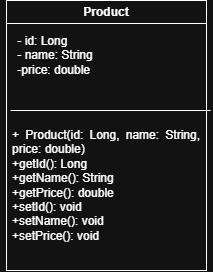

The diagram above was exported from draw.io. Its source (the exported page's mxGraphModel, read from the mxfile embedded in the PNG):
<mxGraphModel dx="906" dy="494" grid="1" gridSize="10" guides="1" tooltips="1" connect="1" arrows="1" fold="1" page="1" pageScale="1" pageWidth="827" pageHeight="1169" math="0" shadow="0">
  <root>
    <mxCell id="0" />
    <mxCell id="1" parent="0" />
    <mxCell id="vPuz8dZ3DdhgUAYCa5ow-1" parent="1" style="swimlane;whiteSpace=wrap;html=1;" value="Product" vertex="1">
      <mxGeometry height="270" width="200" x="310" y="180" as="geometry" />
    </mxCell>
    <mxCell id="vPuz8dZ3DdhgUAYCa5ow-2" parent="vPuz8dZ3DdhgUAYCa5ow-1" style="text;html=1;whiteSpace=wrap;strokeColor=none;fillColor=none;align=center;verticalAlign=middle;rounded=0;" value="&lt;div style=&quot;text-align: justify;&quot;&gt;&lt;span style=&quot;background-color: transparent; color: light-dark(rgb(0, 0, 0), rgb(255, 255, 255));&quot;&gt;- id: Long&lt;/span&gt;&lt;/div&gt;&lt;div style=&quot;text-align: justify;&quot;&gt;- name: String&lt;/div&gt;&lt;div style=&quot;text-align: justify;&quot;&gt;-price: double&lt;/div&gt;" vertex="1">
      <mxGeometry height="30" width="110" x="-6" y="40" as="geometry" />
    </mxCell>
    <mxCell id="vPuz8dZ3DdhgUAYCa5ow-3" edge="1" parent="vPuz8dZ3DdhgUAYCa5ow-1" style="endArrow=none;html=1;rounded=0;exitX=0;exitY=0.5;exitDx=0;exitDy=0;entryX=1;entryY=0.5;entryDx=0;entryDy=0;" value="">
      <mxGeometry height="50" relative="1" width="50" as="geometry">
        <mxPoint x="4" y="110" as="sourcePoint" />
        <mxPoint x="204" y="110" as="targetPoint" />
      </mxGeometry>
    </mxCell>
    <mxCell id="vPuz8dZ3DdhgUAYCa5ow-4" parent="vPuz8dZ3DdhgUAYCa5ow-1" style="text;html=1;whiteSpace=wrap;strokeColor=none;fillColor=none;align=center;verticalAlign=middle;rounded=0;" value="&lt;div style=&quot;text-align: justify;&quot;&gt;+ Product(id: Long, name: String, price: double)&lt;/div&gt;&lt;div style=&quot;text-align: justify;&quot;&gt;+getId(): Long&lt;/div&gt;&lt;div style=&quot;text-align: justify;&quot;&gt;+getName(): String&lt;/div&gt;&lt;div style=&quot;text-align: justify;&quot;&gt;+getPrice(): double&lt;/div&gt;&lt;div style=&quot;text-align: justify;&quot;&gt;+setId(): void&lt;/div&gt;&lt;div style=&quot;text-align: justify;&quot;&gt;+setName(): void&lt;/div&gt;&lt;div style=&quot;text-align: justify;&quot;&gt;+setPrice(): void&lt;/div&gt;" vertex="1">
      <mxGeometry height="30" width="190" x="5" y="170" as="geometry" />
    </mxCell>
  </root>
</mxGraphModel>